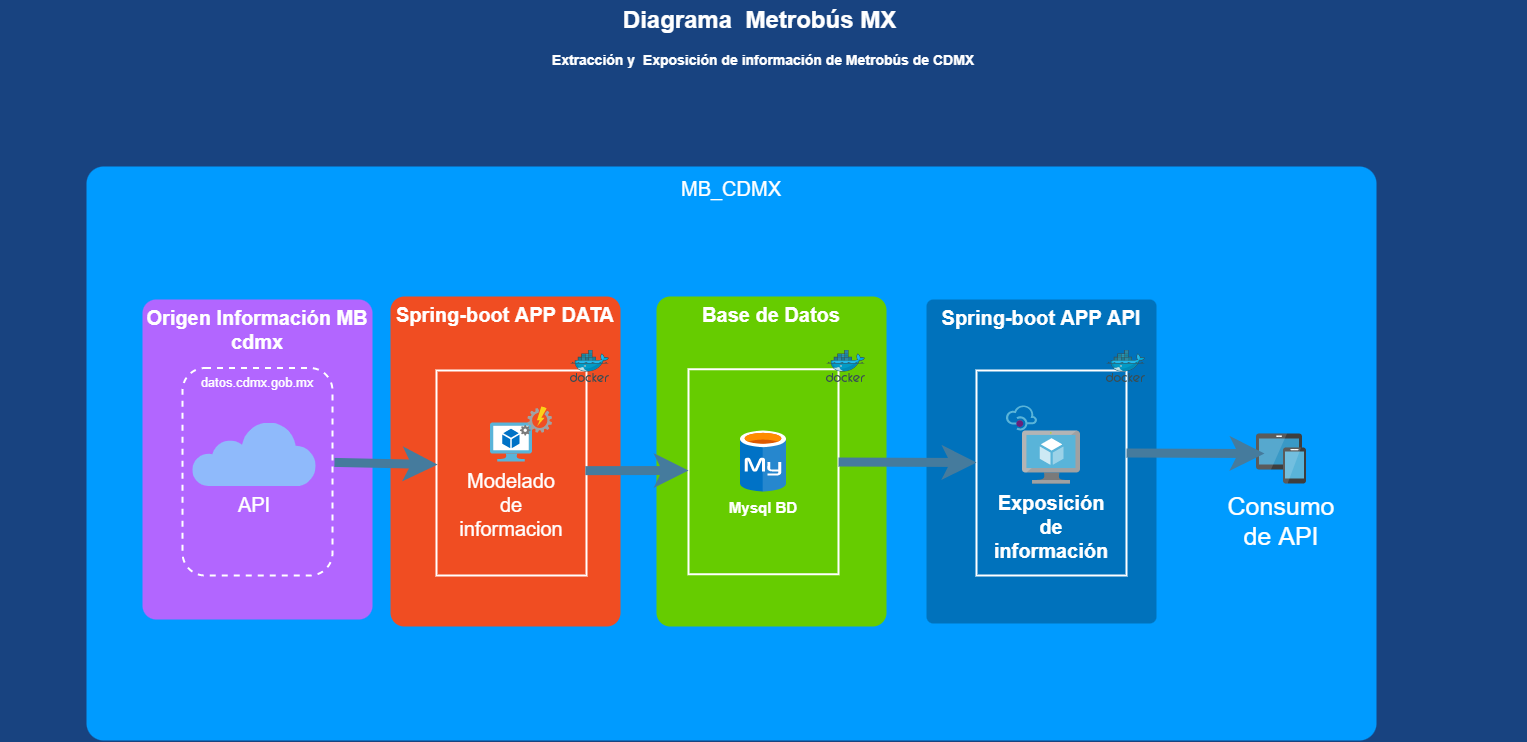

The diagram above was exported from draw.io. Its source (the exported page's mxGraphModel, read from the mxfile embedded in the PNG):
<mxGraphModel dx="1360" dy="834" grid="1" gridSize="10" guides="1" tooltips="1" connect="1" arrows="1" fold="1" page="1" pageScale="1.5" pageWidth="1169" pageHeight="826" background="#184380" math="0" shadow="0">
  <root>
    <mxCell id="0" style=";html=1;" />
    <mxCell id="1" style=";html=1;" parent="0" />
    <mxCell id="23046e2b9bb16c14-116" value="MB_CDMX" style="whiteSpace=wrap;html=1;rounded=1;shadow=0;strokeColor=none;strokeWidth=2;fillColor=#009BFF;fontSize=20;fontColor=#FFFFFF;align=center;arcSize=3;verticalAlign=top;spacingTop=4;" parent="1" vertex="1">
      <mxGeometry x="200" y="206" width="1290" height="574" as="geometry" />
    </mxCell>
    <mxCell id="23046e2b9bb16c14-64" value="&lt;font size=&quot;1&quot;&gt;&lt;b style=&quot;font-size: 20px&quot;&gt;Spring-boot APP API&lt;/b&gt;&lt;/font&gt;" style="rounded=1;whiteSpace=wrap;html=1;shadow=0;strokeWidth=2;fillColor=#0072BC;fontSize=12;fontColor=#FFFFFF;align=center;strokeColor=none;arcSize=3;verticalAlign=top;" parent="1" vertex="1">
      <mxGeometry x="1040" y="339" width="230" height="324" as="geometry" />
    </mxCell>
    <mxCell id="23046e2b9bb16c14-28" value="&lt;b&gt;&lt;font style=&quot;font-size: 20px&quot;&gt;Spring-boot APP DATA&lt;/font&gt;&lt;/b&gt;" style="rounded=1;whiteSpace=wrap;html=1;shadow=0;strokeWidth=2;fillColor=#F04D22;fontSize=12;fontColor=#FFFFFF;align=center;strokeColor=none;arcSize=6;verticalAlign=top;" parent="1" vertex="1">
      <mxGeometry x="504" y="336" width="230" height="330" as="geometry" />
    </mxCell>
    <mxCell id="23046e2b9bb16c14-50" value="" style="rounded=1;whiteSpace=wrap;html=1;shadow=0;strokeWidth=2;fillColor=none;fontSize=12;fontColor=#000000;align=center;strokeColor=#FFFFFF;arcSize=0;" parent="1" vertex="1">
      <mxGeometry x="550" y="410" width="150" height="205" as="geometry" />
    </mxCell>
    <mxCell id="23046e2b9bb16c14-113" value="Diagrama&amp;nbsp; Metrobús MX" style="text;strokeColor=none;fillColor=none;html=1;fontSize=24;fontStyle=1;verticalAlign=middle;align=center;rounded=0;shadow=0;fontColor=#FFFFFF;" parent="1" vertex="1">
      <mxGeometry x="120" y="40" width="1505" height="40" as="geometry" />
    </mxCell>
    <mxCell id="23046e2b9bb16c14-114" value="&lt;font color=&quot;#ffffff&quot;&gt;&lt;b style=&quot;font-size: 14px&quot;&gt;Extracción y&amp;nbsp; Exposición&amp;nbsp;de &lt;/b&gt;&lt;span style=&quot;font-size: 14px&quot;&gt;&lt;b&gt;información&lt;/b&gt;&lt;/span&gt;&lt;b style=&quot;font-size: 14px&quot;&gt;&amp;nbsp;de &lt;/b&gt;&lt;span style=&quot;font-size: 14px&quot;&gt;&lt;b&gt;Metrobús&lt;/b&gt;&lt;/span&gt;&lt;b style=&quot;font-size: 14px&quot;&gt;&amp;nbsp;de CDMX&lt;/b&gt;&lt;/font&gt;" style="text;html=1;strokeColor=none;fillColor=none;align=center;verticalAlign=middle;whiteSpace=wrap;rounded=0;shadow=0;fontSize=10;fontColor=#009BFF;" parent="1" vertex="1">
      <mxGeometry x="114" y="90" width="1526" height="20" as="geometry" />
    </mxCell>
    <mxCell id="ag2Pp6fla2wm6qXh5LGz-1" value="&lt;font size=&quot;1&quot;&gt;&lt;b style=&quot;font-size: 20px&quot;&gt;Origen Información MB cdmx&lt;/b&gt;&lt;/font&gt;" style="rounded=1;whiteSpace=wrap;html=1;shadow=0;strokeWidth=2;fillColor=#B266FF;fontSize=12;fontColor=#FFFFFF;align=center;strokeColor=none;arcSize=6;verticalAlign=top;" vertex="1" parent="1">
      <mxGeometry x="256" y="339" width="230" height="320" as="geometry" />
    </mxCell>
    <mxCell id="ag2Pp6fla2wm6qXh5LGz-11" value="&lt;font style=&quot;font-size: 13px&quot;&gt;datos.cdmx.gob.mx&lt;/font&gt;" style="rounded=1;whiteSpace=wrap;html=1;shadow=0;strokeWidth=2;fillColor=none;fontSize=11;fontColor=#FFFFFF;align=center;strokeColor=#FFFFFF;dashed=1;verticalAlign=top;" vertex="1" parent="1">
      <mxGeometry x="296" y="407.5" width="150" height="207.5" as="geometry" />
    </mxCell>
    <mxCell id="ag2Pp6fla2wm6qXh5LGz-14" value="" style="sketch=0;aspect=fixed;html=1;points=[];align=center;image;fontSize=12;image=img/lib/mscae/Docker.svg;fontColor=#FFFFFF;fillColor=#B266FF;" vertex="1" parent="1">
      <mxGeometry x="684" y="390" width="39" height="31.98" as="geometry" />
    </mxCell>
    <mxCell id="ag2Pp6fla2wm6qXh5LGz-18" value="API" style="shape=image;verticalLabelPosition=bottom;labelBackgroundColor=none;verticalAlign=top;aspect=fixed;imageAspect=0;image=data:image/svg+xml,(base64 omitted: 2508 chars);fontSize=20;fontColor=#FFFFFF;fillColor=#B266FF;" vertex="1" parent="1">
      <mxGeometry x="306.34" y="462.5" width="123.32" height="63.5" as="geometry" />
    </mxCell>
    <mxCell id="ag2Pp6fla2wm6qXh5LGz-19" value="Modelado de informacion" style="shape=image;verticalLabelPosition=bottom;labelBackgroundColor=none;verticalAlign=top;aspect=fixed;imageAspect=0;image=data:image/svg+xml,(base64 omitted: 5812 chars);fontSize=20;fontColor=#FFFFFF;fillColor=#B266FF;whiteSpace=wrap;" vertex="1" parent="1">
      <mxGeometry x="604" y="462.5000000000009" width="42" height="39" as="geometry" />
    </mxCell>
    <mxCell id="ag2Pp6fla2wm6qXh5LGz-20" value="" style="shape=image;verticalLabelPosition=bottom;labelBackgroundColor=#ffffff;verticalAlign=top;aspect=fixed;imageAspect=0;image=data:image/svg+xml,(base64 omitted: 6384 chars);fontSize=20;fontColor=#FFFFFF;fillColor=#B266FF;" vertex="1" parent="1">
      <mxGeometry x="634" y="446.5" width="32" height="29" as="geometry" />
    </mxCell>
    <mxCell id="ag2Pp6fla2wm6qXh5LGz-22" value="&lt;b&gt;&lt;font style=&quot;font-size: 20px&quot;&gt;Base de Datos&lt;/font&gt;&lt;/b&gt;" style="rounded=1;whiteSpace=wrap;html=1;shadow=0;strokeWidth=2;fillColor=#66CC00;fontSize=12;fontColor=#FFFFFF;align=center;strokeColor=none;arcSize=6;verticalAlign=top;" vertex="1" parent="1">
      <mxGeometry x="770" y="336" width="230" height="330" as="geometry" />
    </mxCell>
    <mxCell id="ag2Pp6fla2wm6qXh5LGz-23" value="" style="rounded=1;whiteSpace=wrap;html=1;shadow=0;strokeWidth=2;fillColor=none;fontSize=12;fontColor=#000000;align=center;strokeColor=#FFFFFF;arcSize=0;" vertex="1" parent="1">
      <mxGeometry x="802" y="408.75" width="150" height="205" as="geometry" />
    </mxCell>
    <mxCell id="ag2Pp6fla2wm6qXh5LGz-24" value="" style="sketch=0;aspect=fixed;html=1;points=[];align=center;image;fontSize=12;image=img/lib/mscae/Docker.svg;fontColor=#FFFFFF;fillColor=#B266FF;" vertex="1" parent="1">
      <mxGeometry x="940" y="390" width="39" height="31.98" as="geometry" />
    </mxCell>
    <mxCell id="ag2Pp6fla2wm6qXh5LGz-26" value="Mysql BD" style="shape=image;verticalLabelPosition=bottom;labelBackgroundColor=none;verticalAlign=top;aspect=fixed;imageAspect=0;image=data:image/svg+xml,(base64 omitted: 4932 chars);rounded=0;sketch=0;fontColor=#FFFFFF;strokeColor=#457B9D;fillColor=#66CC00;fontStyle=1;fontSize=15;" vertex="1" parent="1">
      <mxGeometry x="854" y="470.5" width="46" height="61" as="geometry" />
    </mxCell>
    <mxCell id="ag2Pp6fla2wm6qXh5LGz-30" value="" style="rounded=1;whiteSpace=wrap;html=1;shadow=0;strokeWidth=2;fillColor=none;fontSize=12;fontColor=#000000;align=center;strokeColor=#FFFFFF;arcSize=0;" vertex="1" parent="1">
      <mxGeometry x="1090" y="410" width="150" height="205" as="geometry" />
    </mxCell>
    <mxCell id="ag2Pp6fla2wm6qXh5LGz-32" value="Exposición de información&#10;" style="shape=image;verticalLabelPosition=bottom;labelBackgroundColor=none;verticalAlign=top;aspect=fixed;imageAspect=0;image=data:image/svg+xml,(base64 omitted: 5100 chars);rounded=0;sketch=0;fontSize=20;fontColor=#FFFFFF;strokeColor=#457B9D;fillColor=#66CC00;whiteSpace=wrap;fontStyle=1" vertex="1" parent="1">
      <mxGeometry x="1136" y="470.5" width="58" height="53" as="geometry" />
    </mxCell>
    <mxCell id="ag2Pp6fla2wm6qXh5LGz-33" value="" style="shape=image;verticalLabelPosition=bottom;labelBackgroundColor=#ffffff;verticalAlign=top;aspect=fixed;imageAspect=0;image=data:image/svg+xml,(base64 omitted: 4036 chars);rounded=0;sketch=0;fontSize=20;fontColor=#FFFFFF;strokeColor=#457B9D;fillColor=#66CC00;" vertex="1" parent="1">
      <mxGeometry x="1120" y="445.5" width="31" height="25" as="geometry" />
    </mxCell>
    <mxCell id="ag2Pp6fla2wm6qXh5LGz-34" value="" style="sketch=0;aspect=fixed;html=1;points=[];align=center;image;fontSize=12;image=img/lib/mscae/Docker.svg;fontColor=#FFFFFF;fillColor=#B266FF;" vertex="1" parent="1">
      <mxGeometry x="1220" y="390" width="39" height="31.98" as="geometry" />
    </mxCell>
    <mxCell id="ag2Pp6fla2wm6qXh5LGz-40" value="" style="endArrow=classic;html=1;rounded=1;sketch=0;fontSize=24;fontColor=#FFFFFF;strokeColor=#457B9D;fillColor=#A8DADC;curved=0;strokeWidth=9;exitX=1.013;exitY=0.455;exitDx=0;exitDy=0;exitPerimeter=0;entryX=0.007;entryY=0.459;entryDx=0;entryDy=0;entryPerimeter=0;" edge="1" parent="1" source="ag2Pp6fla2wm6qXh5LGz-11" target="23046e2b9bb16c14-50">
      <mxGeometry width="50" height="50" relative="1" as="geometry">
        <mxPoint x="50" y="350" as="sourcePoint" />
        <mxPoint x="550" y="500" as="targetPoint" />
      </mxGeometry>
    </mxCell>
    <mxCell id="ag2Pp6fla2wm6qXh5LGz-41" value="" style="endArrow=classic;html=1;rounded=1;sketch=0;fontSize=24;fontColor=#FFFFFF;strokeColor=#457B9D;fillColor=#A8DADC;curved=0;strokeWidth=9;exitX=1.013;exitY=0.455;exitDx=0;exitDy=0;exitPerimeter=0;" edge="1" parent="1">
      <mxGeometry width="50" height="50" relative="1" as="geometry">
        <mxPoint x="698.9000000000001" y="510.1624999999999" as="sourcePoint" />
        <mxPoint x="802" y="510" as="targetPoint" />
      </mxGeometry>
    </mxCell>
    <mxCell id="ag2Pp6fla2wm6qXh5LGz-42" value="" style="endArrow=classic;html=1;rounded=1;sketch=0;fontSize=24;fontColor=#FFFFFF;strokeColor=#457B9D;fillColor=#A8DADC;curved=0;strokeWidth=9;exitX=1.013;exitY=0.455;exitDx=0;exitDy=0;exitPerimeter=0;entryX=0;entryY=0.449;entryDx=0;entryDy=0;entryPerimeter=0;" edge="1" parent="1" target="ag2Pp6fla2wm6qXh5LGz-30">
      <mxGeometry width="50" height="50" relative="1" as="geometry">
        <mxPoint x="952.0000000000001" y="501.5024999999999" as="sourcePoint" />
        <mxPoint x="1055.1" y="503.685" as="targetPoint" />
      </mxGeometry>
    </mxCell>
    <mxCell id="ag2Pp6fla2wm6qXh5LGz-44" value="Consumo de API&#10;" style="shape=image;verticalLabelPosition=bottom;verticalAlign=top;imageAspect=0;aspect=fixed;image=data:image/svg+xml,(base64 omitted: 3896 chars);rounded=0;labelBackgroundColor=none;sketch=0;fontSize=25;fontColor=#FFFFFF;strokeColor=#457B9D;fillColor=#66CC00;whiteSpace=wrap;" vertex="1" parent="1">
      <mxGeometry x="1370" y="473.5" width="50" height="50" as="geometry" />
    </mxCell>
    <mxCell id="ag2Pp6fla2wm6qXh5LGz-45" value="" style="endArrow=classic;html=1;rounded=1;sketch=0;fontSize=24;fontColor=#FFFFFF;strokeColor=#457B9D;fillColor=#A8DADC;curved=0;strokeWidth=9;exitX=1.013;exitY=0.455;exitDx=0;exitDy=0;exitPerimeter=0;entryX=0;entryY=0.449;entryDx=0;entryDy=0;entryPerimeter=0;" edge="1" parent="1">
      <mxGeometry width="50" height="50" relative="1" as="geometry">
        <mxPoint x="1240" y="492.5024999999998" as="sourcePoint" />
        <mxPoint x="1378" y="493.0450000000001" as="targetPoint" />
      </mxGeometry>
    </mxCell>
  </root>
</mxGraphModel>